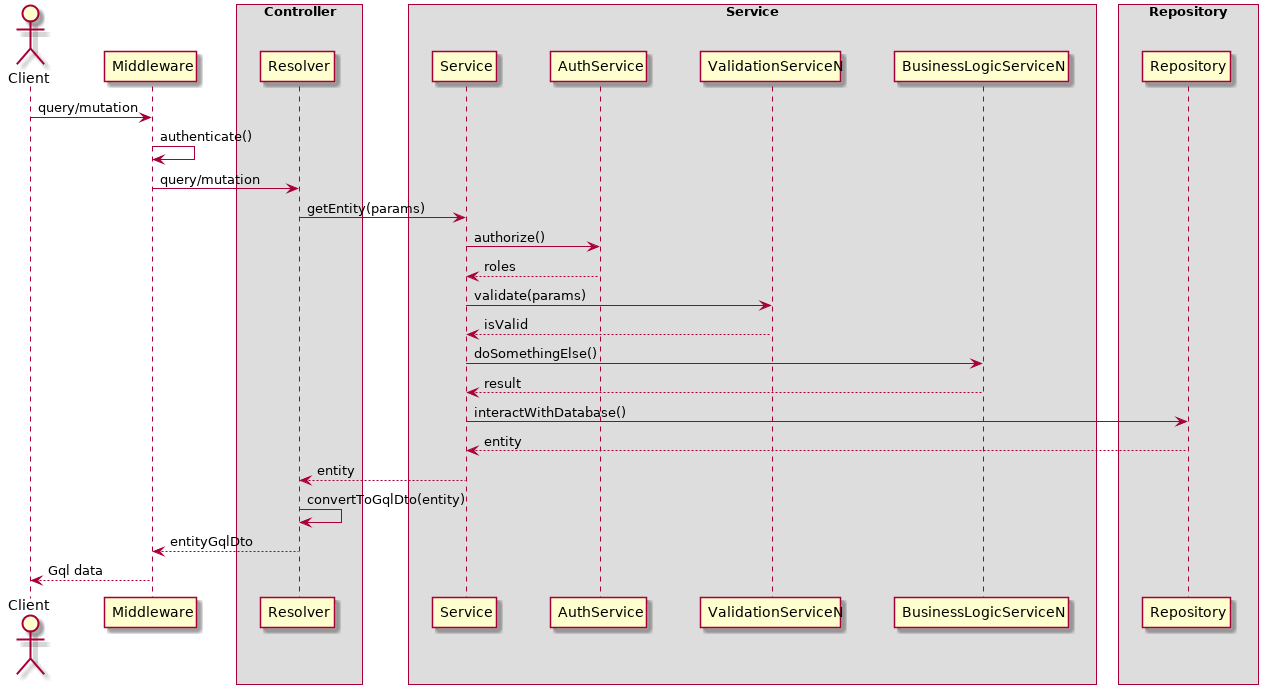

The diagram above was rendered by PlantUML. Its source (embedded in the PNG):
@startuml
actor Client

Client -> Middleware: query/mutation
Middleware -> Middleware: authenticate()
Middleware -> Resolver: query/mutation
Resolver -> Service: getEntity(params)
Service -> AuthService: authorize()
Service <-- AuthService: roles
Service -> ValidationServiceN: validate(params)
Service <-- ValidationServiceN: isValid
Service -> BusinessLogicServiceN: doSomethingElse()
Service <-- BusinessLogicServiceN: result
Service -> Repository: interactWithDatabase()
Service <-- Repository: entity
Resolver <-- Service: entity
Resolver -> Resolver: convertToGqlDto(entity)
Middleware <-- Resolver: entityGqlDto
Client <-- Middleware: Gql data

skinparam ParticipantPadding 20
skinparam BoxPadding 10

box "Controller"
participant Resolver
end box

box "Service"
participant Service
participant AuthService
participant ValidationServiceN
participant BusinessLogicServiceN
end box

box "Repository"
participant Repository
end box


@enduml